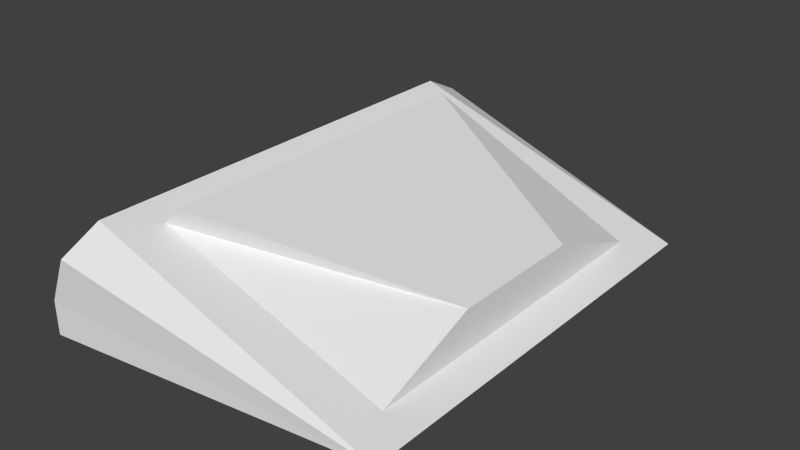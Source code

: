 # Source: Tractor_Beam_Maker.blend  (saved by Blender 2.76.0; exported with 4.5.12 LTS)
import bpy
from mathutils import Matrix  # noqa: F401  (used for matrix-valued properties, if any)

bpy.ops.wm.read_factory_settings(use_empty=True)
scene = bpy.context.scene
scene.name = 'Scene'

# ---- collections
col_collection_1 = bpy.data.collections.new('Collection 1'); scene.collection.children.link(col_collection_1)

# ---- world
world_world = bpy.data.worlds.new('World'); scene.world = world_world
world_world.color = (0.05088, 0.05088, 0.05088)
world_world.use_sun_shadow = False
world_world.sun_shadow_jitter_overblur = 0.0
world_world.cycles.sampling_method = 'MANUAL'
world_world.cycles.sample_map_resolution = 256

# ---- meshes
me_plane_011 = bpy.data.meshes.new('Plane.011')
me_plane_011.from_pydata([(-0.1, -2.1, 0.0), (1.5, -2.1, 0.0), (-0.1, 0.1, 0.0), (1.5, 0.1, 0.0), (-7.451e-09, -2.1, 0.5), (-7.451e-09, 0.1, 0.5), (-0.04, -2.03, 0.33), (-0.1, -2.03, 0.17), (-0.04, 0.03, 0.33), (-0.1, 0.03, 0.17), (0.0, -2.03, 0.33), (0.0, -2.03, 0.17), (0.0, 0.03, 0.33), (0.0, 0.03, 0.17), (-0.1, -2.1, 0.17), (-0.1, 0.1, 0.17), (-0.1, 0.3, 0.0), (1.35, -0.12, 0.05), (-7.451e-09, 0.3, 0.4), (-0.1, 0.3, 0.17), (-0.1, -2.3, 0.0), (1.35, -1.88, 0.05), (-7.451e-09, -2.3, 0.4), (-0.1, -2.3, 0.17), (0.15, -1.88, 0.45), (0.15, -0.12, 0.45), (1.348, -0.648, 0.25), (1.348, -1.352, 0.25), (0.2484, -1.88, 0.55), (0.2484, -0.12, 0.55)], [], [(0, 2, 3, 1), (2, 0, 7, 9), (13, 12, 8, 9), (11, 7, 6, 10), (7, 11, 13, 9), (12, 10, 6, 8), (13, 11, 10, 12), (15, 2, 9), (4, 5, 8, 6), (8, 5, 15), (8, 15, 9), (7, 14, 6), (7, 0, 14), (6, 14, 4), (14, 0, 20, 23), (23, 22, 4, 14), (19, 15, 5, 18), (2, 15, 19, 16), (23, 20, 1), (1, 20, 0), (16, 3, 2), (1, 22, 23), (1, 4, 22), (16, 19, 3), (19, 18, 3), (18, 5, 3), (1, 3, 17, 21), (25, 24, 28, 29), (3, 5, 25, 17), (5, 4, 24, 25), (4, 1, 21, 24), (26, 29, 28, 27), (24, 21, 27, 28), (21, 17, 26, 27), (17, 25, 29, 26)])
_uv = me_plane_011.uv_layers.new(name='UVMap')
_uv.uv.foreach_set('vector', [0.3555, 0.05134, 0.3555, 0.5424, 0.006542, 0.5424, 0.006542, 0.05134, 0.8372, 0.05134, 0.8372, 0.5424, 0.801, 0.5268, 0.801, 0.06696, 0.1587, 0.6005, 0.1587, 0.6362, 0.15, 0.6362, 0.137, 0.6004, 0.1239, 0.6362, 0.1022, 0.6362, 0.1152, 0.6005, 0.1239, 0.6004, 0.9507, 0.4799, 0.9717, 0.4799, 0.9717, 0.9397, 0.9507, 0.9397, 0.9847, 0.9397, 0.9847, 0.4799, 0.9935, 0.4799, 0.9935, 0.9397, 0.9848, 0.006696, 0.9848, 0.4665, 0.9507, 0.4665, 0.9507, 0.006696, 0.801, 0.05134, 0.8372, 0.05134, 0.801, 0.06696, 0.726, 0.5424, 0.726, 0.05134, 0.7641, 0.06696, 0.7641, 0.5268, 0.7641, 0.06696, 0.726, 0.05134, 0.801, 0.05134, 0.7641, 0.06696, 0.801, 0.05134, 0.801, 0.06696, 0.801, 0.5268, 0.801, 0.5424, 0.7641, 0.5268, 0.801, 0.5268, 0.8372, 0.5424, 0.801, 0.5424, 0.7641, 0.5268, 0.801, 0.5424, 0.726, 0.5424, 0.801, 0.5424, 0.8372, 0.5424, 0.8372, 0.5871, 0.801, 0.5871, 0.801, 0.5871, 0.7474, 0.5871, 0.726, 0.5424, 0.801, 0.5424, 0.801, 0.006696, 0.801, 0.05134, 0.726, 0.05134, 0.7474, 0.006696, 0.8372, 0.05134, 0.801, 0.05134, 0.801, 0.006696, 0.8372, 0.006696, 0.9005, 0.3797, 0.9376, 0.3797, 0.9376, 0.7393, 0.006542, 0.05134, 0.3555, 0.006696, 0.3555, 0.05134, 0.3555, 0.5871, 0.006542, 0.5424, 0.3555, 0.5424, 0.9376, 0.7393, 0.8503, 0.4019, 0.9005, 0.3797, 0.713, 0.05134, 0.3685, 0.05134, 0.3744, 0.006696, 0.9376, 0.3663, 0.9005, 0.3663, 0.9376, 0.006696, 0.9005, 0.3663, 0.8503, 0.3441, 0.9376, 0.006696, 0.3744, 0.5871, 0.3685, 0.5424, 0.713, 0.5424, 0.713, 0.05134, 0.713, 0.5424, 0.6785, 0.4933, 0.6785, 0.1004, 0.08908, 0.6004, 0.08908, 0.9933, 0.06324, 0.9933, 0.06324, 0.6004, 0.713, 0.5424, 0.3685, 0.5424, 0.403, 0.4933, 0.6785, 0.4933, 0.3685, 0.5424, 0.3685, 0.05134, 0.403, 0.1004, 0.403, 0.4933, 0.3685, 0.05134, 0.713, 0.05134, 0.6785, 0.1004, 0.403, 0.1004, 0.6664, 0.3754, 0.4305, 0.4293, 0.4236, 0.1546, 0.6664, 0.2183, 0.403, 0.1004, 0.6785, 0.1004, 0.6664, 0.2183, 0.4236, 0.1546, 0.05016, 0.6004, 0.05016, 0.9933, 0.006542, 0.8754, 0.006542, 0.7183, 0.6785, 0.4933, 0.403, 0.4933, 0.4305, 0.4293, 0.6664, 0.3754])
me_plane_011.use_remesh_preserve_volume = False
me_plane_011.use_remesh_preserve_attributes = False
me_plane_011.use_mirror_vertex_groups = False
me_plane_011.update()

# ---- objects
ob_tractor_beam_maker = bpy.data.objects.new('Tractor_Beam_Maker', me_plane_011)

# ---- transforms, parenting, visibility, modifiers, constraints
ob_tractor_beam_maker.location = (0.0, 0.0, 0.0)
ob_tractor_beam_maker.lineart.crease_threshold = 0.0

# ---- collection membership
col_collection_1.objects.link(ob_tractor_beam_maker)

# ---- scene / render settings (as saved in the file)
scene.frame_start = 1; scene.frame_end = 250; scene.frame_set(194)
scene.render.engine = 'CYCLES'
scene.render.image_settings.file_format = 'JPEG'
scene.render.image_settings.quality = 100
scene.render.dither_intensity = 0.0
scene.cycles.use_denoising = False
scene.cycles.samples = 100
scene.cycles.sampling_pattern = 'TABULATED_SOBOL'
scene.cycles.light_sampling_threshold = 0.0
scene.cycles.use_adaptive_sampling = False
scene.cycles.use_light_tree = False
scene.cycles.blur_glossy = 0.0
scene.cycles.pixel_filter_type = 'GAUSSIAN'
scene.cycles.sample_clamp_indirect = 0.0
scene.view_settings.view_transform = 'Standard'
bpy.context.view_layer.update()

# ---- added for rendering (the .blend has no active camera and no usable light): camera, sun
cam_auto = bpy.data.cameras.new('AutoCamera')
cam_auto.lens = 50.0
cam_auto.sensor_width = 36.0
cam_auto.clip_end = 1000.0
ob_auto_camera = bpy.data.objects.new('AutoCamera', cam_auto)
scene.collection.objects.link(ob_auto_camera)
ob_auto_camera.location = (3.57006, -4.44407, 2.57105)
ob_auto_camera.rotation_euler = (1.09748, -7.21219e-08, 0.694738)
scene.camera = ob_auto_camera
light_auto_sun = bpy.data.lights.new('AutoSun', 'SUN')
light_auto_sun.energy = 3.0
light_auto_sun.angle = 0.0523599
ob_auto_sun = bpy.data.objects.new('AutoSun', light_auto_sun)
scene.collection.objects.link(ob_auto_sun)
ob_auto_sun.rotation_euler = (0.872665, 0.174533, 0.523599)
bpy.context.view_layer.update()
